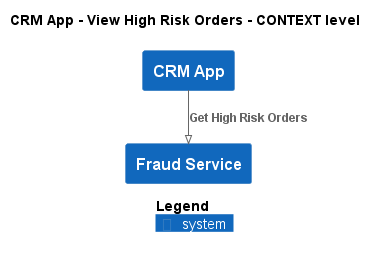

The diagram above was rendered by PlantUML. Its source (embedded in the PNG):
@startuml
!pragma layout smetana
!include ..\..\..\..\.c4s\C4_Context.puml

AddElementTag("state:new", $bgColor=green, $fontColor=#ffffff, $borderColor=green, $shadowing="False")
AddElementTag("state:changed", $bgColor=orange, $fontColor=#ffffff, $borderColor=orange, $shadowing="False")
AddElementTag("state:removed", $bgColor=red, $fontColor=#ffffff, $borderColor=red, $shadowing="False")

AddRelTag("state:new", $textColor=green, $lineColor=green)
AddRelTag("state:changed", $textColor=orange, $lineColor=orange)
AddRelTag("state:removed", $textColor=red, $lineColor=red)

SHOW_PERSON_PORTRAIT()
LAYOUT_TOP_DOWN()

skinparam linetype polyline

title CRM App - View High Risk Orders - CONTEXT level

System(ECommercePlatform.SoftwareSystems.CRMApp, "CRM App", "")
System(ECommercePlatform.SoftwareSystems.FraudService, "Fraud Service", "")

Rel(ECommercePlatform.SoftwareSystems.CRMApp, ECommercePlatform.SoftwareSystems.FraudService, "Get High Risk Orders")


SHOW_LEGEND()
@enduml